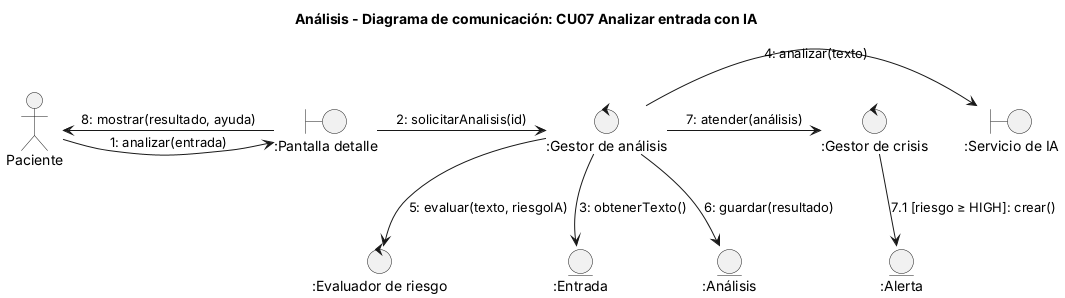

The diagram above was rendered by PlantUML. Its source (embedded in the PNG):
@startuml 19-comunicacion-analisis
title Análisis - Diagrama de comunicación: CU07 Analizar entrada con IA
skinparam shadowing false
actor Paciente as P
boundary ":Pantalla detalle" as B
control ":Gestor de análisis" as CA
control ":Evaluador de riesgo" as CR
control ":Gestor de crisis" as CC
entity ":Entrada" as EE
entity ":Análisis" as EA
entity ":Alerta" as AL
boundary ":Servicio de IA" as IA
P -right-> B : 1: analizar(entrada)
B -right-> CA : 2: solicitarAnalisis(id)
CA -down-> EE : 3: obtenerTexto()
CA -right-> IA : 4: analizar(texto)
CA -down-> CR : 5: evaluar(texto, riesgoIA)
CA -down-> EA : 6: guardar(resultado)
CA -right-> CC : 7: atender(análisis)
CC -down-> AL : 7.1 [riesgo ≥ HIGH]: crear()
B -left-> P : 8: mostrar(resultado, ayuda)
@enduml